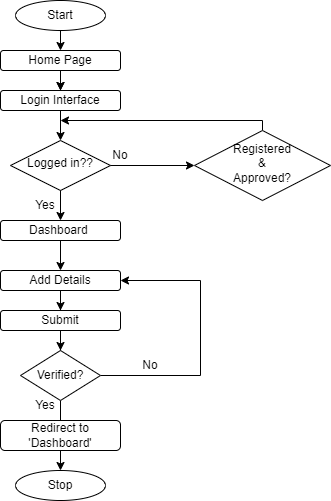

The diagram above was exported from draw.io. Its source (the exported page's mxGraphModel, read from the mxfile embedded in the PNG):
<mxGraphModel dx="1150" dy="452" grid="1" gridSize="10" guides="1" tooltips="1" connect="1" arrows="1" fold="1" page="1" pageScale="1" pageWidth="827" pageHeight="1169" math="0" shadow="0">
  <root>
    <mxCell id="WIyWlLk6GJQsqaUBKTNV-0" />
    <mxCell id="WIyWlLk6GJQsqaUBKTNV-1" parent="WIyWlLk6GJQsqaUBKTNV-0" />
    <mxCell id="qocnPO1wxNJQ7m0CoCO5-30" value="" style="edgeStyle=orthogonalEdgeStyle;rounded=0;orthogonalLoop=1;jettySize=auto;html=1;" parent="WIyWlLk6GJQsqaUBKTNV-1" source="WIyWlLk6GJQsqaUBKTNV-3" target="qocnPO1wxNJQ7m0CoCO5-2" edge="1">
      <mxGeometry relative="1" as="geometry" />
    </mxCell>
    <mxCell id="WIyWlLk6GJQsqaUBKTNV-3" value="Home Page" style="rounded=1;whiteSpace=wrap;html=1;fontSize=12;glass=0;strokeWidth=1;shadow=0;" parent="WIyWlLk6GJQsqaUBKTNV-1" vertex="1">
      <mxGeometry x="160" y="170" width="120" height="20" as="geometry" />
    </mxCell>
    <mxCell id="jHHpwys7upNJuXWPPeLk-3" style="edgeStyle=orthogonalEdgeStyle;rounded=0;orthogonalLoop=1;jettySize=auto;html=1;exitX=0.5;exitY=0;exitDx=0;exitDy=0;" edge="1" parent="WIyWlLk6GJQsqaUBKTNV-1" source="WIyWlLk6GJQsqaUBKTNV-6">
      <mxGeometry relative="1" as="geometry">
        <mxPoint x="220" y="240" as="targetPoint" />
        <Array as="points">
          <mxPoint x="422" y="240" />
        </Array>
      </mxGeometry>
    </mxCell>
    <mxCell id="WIyWlLk6GJQsqaUBKTNV-6" value="Registered&lt;br&gt;&amp;amp;&lt;br&gt;Approved?" style="rhombus;whiteSpace=wrap;html=1;shadow=0;fontFamily=Helvetica;fontSize=12;align=center;strokeWidth=1;spacing=6;spacingTop=-4;" parent="WIyWlLk6GJQsqaUBKTNV-1" vertex="1">
      <mxGeometry x="354" y="250" width="136" height="70" as="geometry" />
    </mxCell>
    <mxCell id="BX5J475fp6N8yUp2ltUZ-1" style="edgeStyle=orthogonalEdgeStyle;rounded=0;orthogonalLoop=1;jettySize=auto;html=1;exitX=1;exitY=0.5;exitDx=0;exitDy=0;" parent="WIyWlLk6GJQsqaUBKTNV-1" source="WIyWlLk6GJQsqaUBKTNV-10" target="WIyWlLk6GJQsqaUBKTNV-6" edge="1">
      <mxGeometry relative="1" as="geometry" />
    </mxCell>
    <mxCell id="WIyWlLk6GJQsqaUBKTNV-10" value="Logged in??" style="rhombus;whiteSpace=wrap;html=1;shadow=0;fontFamily=Helvetica;fontSize=12;align=center;strokeWidth=1;spacing=6;spacingTop=-4;" parent="WIyWlLk6GJQsqaUBKTNV-1" vertex="1">
      <mxGeometry x="170" y="260" width="100" height="50" as="geometry" />
    </mxCell>
    <mxCell id="qocnPO1wxNJQ7m0CoCO5-16" style="edgeStyle=orthogonalEdgeStyle;rounded=0;orthogonalLoop=1;jettySize=auto;html=1;exitX=0.5;exitY=1;exitDx=0;exitDy=0;entryX=0.5;entryY=0;entryDx=0;entryDy=0;" parent="WIyWlLk6GJQsqaUBKTNV-1" source="WIyWlLk6GJQsqaUBKTNV-11" target="qocnPO1wxNJQ7m0CoCO5-14" edge="1">
      <mxGeometry relative="1" as="geometry">
        <mxPoint x="220" y="390" as="targetPoint" />
      </mxGeometry>
    </mxCell>
    <mxCell id="WIyWlLk6GJQsqaUBKTNV-11" value="Dashboard&amp;nbsp;" style="rounded=1;whiteSpace=wrap;html=1;fontSize=12;glass=0;strokeWidth=1;shadow=0;" parent="WIyWlLk6GJQsqaUBKTNV-1" vertex="1">
      <mxGeometry x="160" y="340" width="120" height="20" as="geometry" />
    </mxCell>
    <mxCell id="qocnPO1wxNJQ7m0CoCO5-0" value="Start" style="ellipse;whiteSpace=wrap;html=1;" parent="WIyWlLk6GJQsqaUBKTNV-1" vertex="1">
      <mxGeometry x="175" y="120" width="90" height="30" as="geometry" />
    </mxCell>
    <mxCell id="qocnPO1wxNJQ7m0CoCO5-1" value="" style="endArrow=classic;html=1;rounded=0;exitX=0.5;exitY=1;exitDx=0;exitDy=0;entryX=0.5;entryY=0;entryDx=0;entryDy=0;" parent="WIyWlLk6GJQsqaUBKTNV-1" source="qocnPO1wxNJQ7m0CoCO5-0" target="WIyWlLk6GJQsqaUBKTNV-3" edge="1">
      <mxGeometry width="50" height="50" relative="1" as="geometry">
        <mxPoint x="50" y="270" as="sourcePoint" />
        <mxPoint x="100" y="220" as="targetPoint" />
      </mxGeometry>
    </mxCell>
    <mxCell id="BX5J475fp6N8yUp2ltUZ-2" style="edgeStyle=orthogonalEdgeStyle;rounded=0;orthogonalLoop=1;jettySize=auto;html=1;exitX=0.5;exitY=1;exitDx=0;exitDy=0;entryX=0.5;entryY=0;entryDx=0;entryDy=0;" parent="WIyWlLk6GJQsqaUBKTNV-1" source="qocnPO1wxNJQ7m0CoCO5-2" target="WIyWlLk6GJQsqaUBKTNV-10" edge="1">
      <mxGeometry relative="1" as="geometry" />
    </mxCell>
    <mxCell id="qocnPO1wxNJQ7m0CoCO5-2" value="Login Interface" style="rounded=1;whiteSpace=wrap;html=1;fontSize=12;glass=0;strokeWidth=1;shadow=0;" parent="WIyWlLk6GJQsqaUBKTNV-1" vertex="1">
      <mxGeometry x="160" y="210" width="120" height="20" as="geometry" />
    </mxCell>
    <mxCell id="qocnPO1wxNJQ7m0CoCO5-8" value="" style="endArrow=classic;html=1;rounded=0;entryX=0.5;entryY=0;entryDx=0;entryDy=0;exitX=0.5;exitY=1;exitDx=0;exitDy=0;exitPerimeter=0;" parent="WIyWlLk6GJQsqaUBKTNV-1" source="WIyWlLk6GJQsqaUBKTNV-3" target="qocnPO1wxNJQ7m0CoCO5-2" edge="1">
      <mxGeometry width="50" height="50" relative="1" as="geometry">
        <mxPoint x="220" y="120" as="sourcePoint" />
        <mxPoint x="230" y="100" as="targetPoint" />
      </mxGeometry>
    </mxCell>
    <mxCell id="qocnPO1wxNJQ7m0CoCO5-13" value="" style="endArrow=classic;html=1;rounded=0;entryX=0.5;entryY=0;entryDx=0;entryDy=0;exitX=0.5;exitY=1;exitDx=0;exitDy=0;" parent="WIyWlLk6GJQsqaUBKTNV-1" source="WIyWlLk6GJQsqaUBKTNV-10" target="WIyWlLk6GJQsqaUBKTNV-11" edge="1">
      <mxGeometry width="50" height="50" relative="1" as="geometry">
        <mxPoint x="20" y="470" as="sourcePoint" />
        <mxPoint x="70" y="420" as="targetPoint" />
      </mxGeometry>
    </mxCell>
    <mxCell id="qocnPO1wxNJQ7m0CoCO5-19" style="edgeStyle=orthogonalEdgeStyle;rounded=0;orthogonalLoop=1;jettySize=auto;html=1;exitX=0.5;exitY=1;exitDx=0;exitDy=0;" parent="WIyWlLk6GJQsqaUBKTNV-1" source="qocnPO1wxNJQ7m0CoCO5-14" target="qocnPO1wxNJQ7m0CoCO5-18" edge="1">
      <mxGeometry relative="1" as="geometry" />
    </mxCell>
    <mxCell id="qocnPO1wxNJQ7m0CoCO5-14" value="Add Details" style="rounded=1;whiteSpace=wrap;html=1;fontSize=12;glass=0;strokeWidth=1;shadow=0;" parent="WIyWlLk6GJQsqaUBKTNV-1" vertex="1">
      <mxGeometry x="160" y="390" width="120" height="20" as="geometry" />
    </mxCell>
    <mxCell id="qocnPO1wxNJQ7m0CoCO5-21" style="edgeStyle=orthogonalEdgeStyle;rounded=0;orthogonalLoop=1;jettySize=auto;html=1;exitX=0.5;exitY=1;exitDx=0;exitDy=0;" parent="WIyWlLk6GJQsqaUBKTNV-1" source="qocnPO1wxNJQ7m0CoCO5-18" target="qocnPO1wxNJQ7m0CoCO5-20" edge="1">
      <mxGeometry relative="1" as="geometry" />
    </mxCell>
    <mxCell id="qocnPO1wxNJQ7m0CoCO5-18" value="Submit" style="rounded=1;whiteSpace=wrap;html=1;fontSize=12;glass=0;strokeWidth=1;shadow=0;" parent="WIyWlLk6GJQsqaUBKTNV-1" vertex="1">
      <mxGeometry x="160" y="430" width="120" height="20" as="geometry" />
    </mxCell>
    <mxCell id="qocnPO1wxNJQ7m0CoCO5-22" style="edgeStyle=orthogonalEdgeStyle;rounded=0;orthogonalLoop=1;jettySize=auto;html=1;exitX=1;exitY=0.5;exitDx=0;exitDy=0;entryX=1;entryY=0.5;entryDx=0;entryDy=0;" parent="WIyWlLk6GJQsqaUBKTNV-1" source="qocnPO1wxNJQ7m0CoCO5-20" target="qocnPO1wxNJQ7m0CoCO5-14" edge="1">
      <mxGeometry relative="1" as="geometry">
        <Array as="points">
          <mxPoint x="360" y="495" />
          <mxPoint x="360" y="400" />
        </Array>
      </mxGeometry>
    </mxCell>
    <mxCell id="qocnPO1wxNJQ7m0CoCO5-26" style="edgeStyle=orthogonalEdgeStyle;rounded=0;orthogonalLoop=1;jettySize=auto;html=1;exitX=0.5;exitY=1;exitDx=0;exitDy=0;entryX=0.5;entryY=0;entryDx=0;entryDy=0;" parent="WIyWlLk6GJQsqaUBKTNV-1" source="qocnPO1wxNJQ7m0CoCO5-20" edge="1" target="qocnPO1wxNJQ7m0CoCO5-28">
      <mxGeometry relative="1" as="geometry">
        <mxPoint x="220" y="630" as="targetPoint" />
      </mxGeometry>
    </mxCell>
    <mxCell id="qocnPO1wxNJQ7m0CoCO5-20" value="Verified?" style="rhombus;whiteSpace=wrap;html=1;" parent="WIyWlLk6GJQsqaUBKTNV-1" vertex="1">
      <mxGeometry x="180" y="470" width="80" height="50" as="geometry" />
    </mxCell>
    <mxCell id="qocnPO1wxNJQ7m0CoCO5-23" value="Redirect to 'Dashboard'" style="rounded=1;whiteSpace=wrap;html=1;fontSize=12;glass=0;strokeWidth=1;shadow=0;" parent="WIyWlLk6GJQsqaUBKTNV-1" vertex="1">
      <mxGeometry x="160" y="540" width="120" height="30" as="geometry" />
    </mxCell>
    <mxCell id="qocnPO1wxNJQ7m0CoCO5-28" value="Stop" style="ellipse;whiteSpace=wrap;html=1;" parent="WIyWlLk6GJQsqaUBKTNV-1" vertex="1">
      <mxGeometry x="175" y="590" width="90" height="30" as="geometry" />
    </mxCell>
    <mxCell id="qocnPO1wxNJQ7m0CoCO5-32" value="No" style="text;html=1;strokeColor=none;fillColor=none;align=center;verticalAlign=middle;whiteSpace=wrap;rounded=0;" parent="WIyWlLk6GJQsqaUBKTNV-1" vertex="1">
      <mxGeometry x="280" y="470" width="60" height="30" as="geometry" />
    </mxCell>
    <mxCell id="qocnPO1wxNJQ7m0CoCO5-33" value="No" style="text;html=1;strokeColor=none;fillColor=none;align=center;verticalAlign=middle;whiteSpace=wrap;rounded=0;" parent="WIyWlLk6GJQsqaUBKTNV-1" vertex="1">
      <mxGeometry x="250" y="260" width="60" height="30" as="geometry" />
    </mxCell>
    <mxCell id="qocnPO1wxNJQ7m0CoCO5-37" value="Yes" style="text;html=1;strokeColor=none;fillColor=none;align=center;verticalAlign=middle;whiteSpace=wrap;rounded=0;" parent="WIyWlLk6GJQsqaUBKTNV-1" vertex="1">
      <mxGeometry x="175" y="310" width="60" height="30" as="geometry" />
    </mxCell>
    <mxCell id="qocnPO1wxNJQ7m0CoCO5-38" value="Yes" style="text;html=1;strokeColor=none;fillColor=none;align=center;verticalAlign=middle;whiteSpace=wrap;rounded=0;" parent="WIyWlLk6GJQsqaUBKTNV-1" vertex="1">
      <mxGeometry x="175" y="510" width="60" height="30" as="geometry" />
    </mxCell>
  </root>
</mxGraphModel>